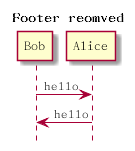

The diagram above was rendered by PlantUML. Its source (embedded in the PNG):
@startuml

hide footbox
title Footer reomved

Bob -> Alice: hello
Alice -> Bob: hello

@enduml